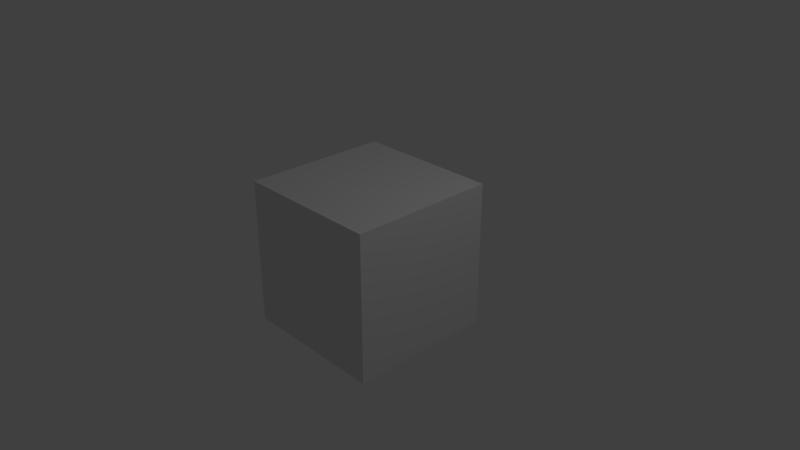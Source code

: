 # Source: testbola.blend  (saved by Blender 2.79.7; exported with 4.5.12 LTS)
import bpy
from mathutils import Matrix  # noqa: F401  (used for matrix-valued properties, if any)

bpy.ops.wm.read_factory_settings(use_empty=True)
scene = bpy.context.scene
scene.name = 'Scene'

# ---- collections
col_collection_1 = bpy.data.collections.new('Collection 1'); scene.collection.children.link(col_collection_1)

# ---- materials (node trees are filled in below, after node groups)
mat_material = bpy.data.materials.new('Material')
mat_material.alpha_threshold = 0.0
mat_material.use_transparent_shadow = False
mat_material.roughness = 0.5
mat_material.line_color = (0.0, 0.0, 0.0, 1.0)

# ---- material node trees

# ---- world
world_world = bpy.data.worlds.new('World'); scene.world = world_world
world_world.color = (0.05088, 0.05088, 0.05088)
world_world.use_sun_shadow = False
world_world.sun_shadow_jitter_overblur = 0.0

# ---- cameras
cam_camera = bpy.data.cameras.new('Camera')
cam_camera.clip_end = 100.0
cam_camera.lens = 35.0
cam_camera.sensor_width = 32.0
cam_camera.sensor_height = 18.0
cam_camera.ortho_scale = 7.314
cam_camera.dof.focus_distance = 0.0
cam_camera.dof.aperture_fstop = 128.0

# ---- lights
light_lamp = bpy.data.lights.new('Lamp', 'POINT')
light_lamp.transmission_factor = 0.0
light_lamp.cutoff_distance = 30.0
light_lamp.energy = 100.0
light_lamp.shadow_buffer_clip_start = 1.001
light_lamp.shadow_soft_size = 0.1
light_lamp.shadow_maximum_resolution = 0.006
light_lamp.use_absolute_resolution = True

# ---- meshes
me_cube = bpy.data.meshes.new('Cube')
me_cube.from_pydata([(1.0, 1.0, -1.0), (1.0, -1.0, -1.0), (-1.0, -1.0, -1.0), (-1.0, 1.0, -1.0), (1.0, 1.0, 1.0), (1.0, -1.0, 1.0), (-1.0, -1.0, 1.0), (-1.0, 1.0, 1.0)], [], [(0, 1, 2, 3), (4, 7, 6, 5), (0, 4, 5, 1), (1, 5, 6, 2), (2, 6, 7, 3), (4, 0, 3, 7)])
me_cube.materials.append(mat_material)
me_cube.use_remesh_preserve_volume = False
me_cube.use_remesh_preserve_attributes = False
me_cube.use_mirror_vertex_groups = False
me_cube.update()

# ---- objects
ob_cube = bpy.data.objects.new('Cube', me_cube)
ob_lamp = bpy.data.objects.new('Lamp', light_lamp)
ob_camera = bpy.data.objects.new('Camera', cam_camera)

# ---- transforms, parenting, visibility, modifiers, constraints
ob_cube.location = (0.0, 0.0, 0.0)
ob_cube.lock_rotations_4d = False
ob_cube.empty_display_type = 'ARROWS'
ob_cube.lineart.crease_threshold = 0.0
ob_lamp.location = (4.076, 1.005, 5.904)
ob_lamp.rotation_euler = (0.6503, 0.05522, 1.866)
ob_lamp.lock_rotations_4d = False
ob_lamp.empty_display_type = 'ARROWS'
ob_lamp.color = (0.0, 0.0, 0.0, 0.0)
ob_lamp.lineart.crease_threshold = 0.0
ob_camera.location = (7.481, -6.508, 5.344)
ob_camera.rotation_euler = (1.109, 0.0, 0.8149)
ob_camera.lock_rotations_4d = False
ob_camera.empty_display_type = 'ARROWS'
ob_camera.color = (0.0, 0.0, 0.0, 0.0)
ob_camera.display_type = 'WIRE'
ob_camera.lineart.crease_threshold = 0.0

# ---- collection membership
col_collection_1.objects.link(ob_cube)
col_collection_1.objects.link(ob_lamp)
col_collection_1.objects.link(ob_camera)

# ---- scene / render settings (as saved in the file)
scene.camera = ob_camera
scene.frame_start = 1; scene.frame_end = 250; scene.frame_set(250)
scene.render.engine = 'BLENDER_EEVEE_NEXT'
scene.render.resolution_percentage = 50
scene.render.dither_intensity = 0.0
scene.cycles.use_denoising = False
scene.cycles.samples = 128
scene.cycles.sampling_pattern = 'TABULATED_SOBOL'
scene.cycles.use_adaptive_sampling = False
scene.cycles.use_light_tree = False
scene.view_settings.view_transform = 'Standard'
bpy.context.view_layer.update()
